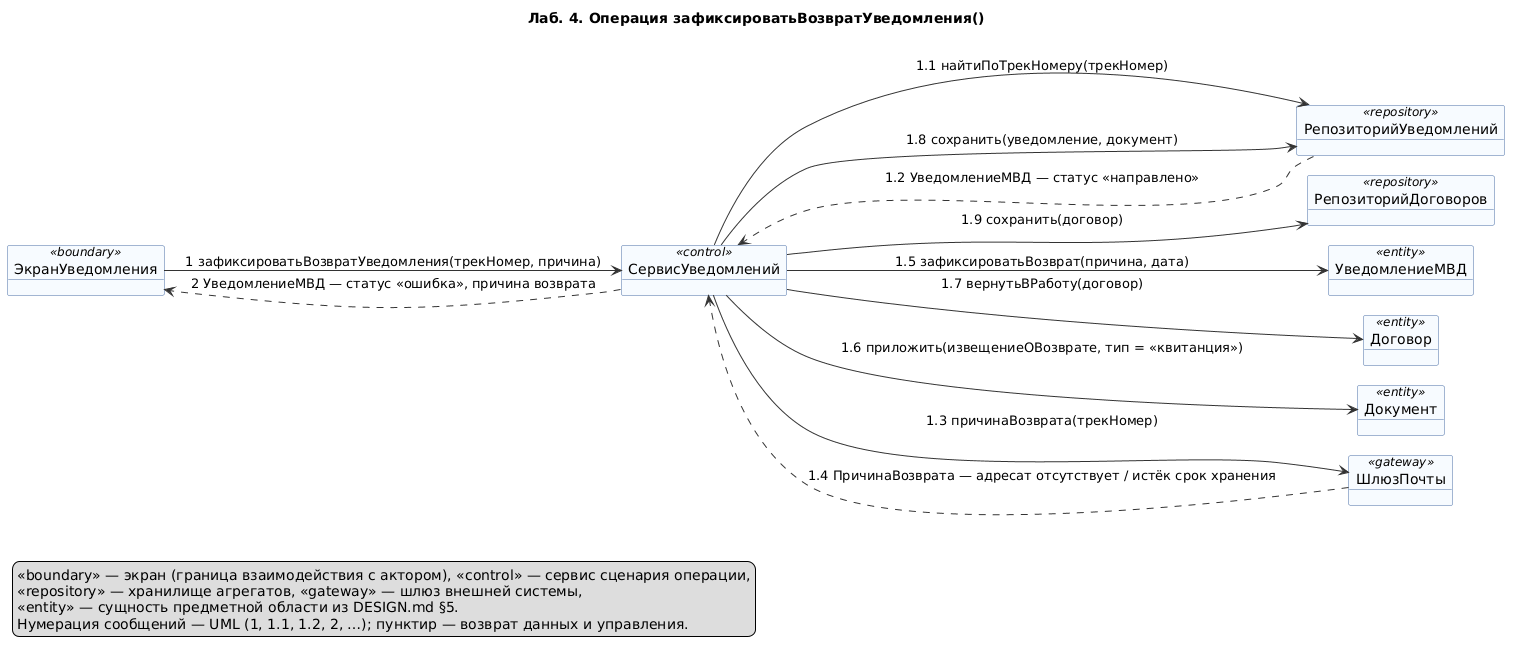

The diagram above was rendered by PlantUML. Its source (embedded in the PNG):
@startuml 07-zafiksirovat-vozvrat-uvedomleniya
' Лаб. 4: диаграмма коммуникаций (взаимодействие объектов)
' Системная операция: зафиксироватьВозвратУведомления() — прецедент П03
' Проверка: plantuml -checkonly 07-zafiksirovat-vozvrat-uvedomleniya.puml ; рендер: plantuml -tpng 07-zafiksirovat-vozvrat-uvedomleniya.puml
' Объекты: классы проектирования DESIGN.md §6
' Репозиторий: https://github.com/mflkee/fms-course

title Лаб. 4. Операция зафиксироватьВозвратУведомления()
left to right direction
skinparam shadowing false
skinparam defaultFontName "DejaVu Sans"
skinparam object {
  BackgroundColor #F7FBFF
  BorderColor #4A6FA5
  ArrowColor #333333
}
skinparam note {
  BackgroundColor #FFFDF0
  BorderColor #C9B458
}
skinparam nodesep 20
skinparam ranksep 40

object "ЭкранУведомления" as EU <<boundary>>
object "СервисУведомлений" as SU <<control>>
object "РепозиторийУведомлений" as RU <<repository>>
object "РепозиторийДоговоров" as RD <<repository>>
object "УведомлениеМВД" as UV <<entity>>
object "Договор" as DOG <<entity>>
object "Документ" as DOC <<entity>>
object "ШлюзПочты" as GPO <<gateway>>

EU --> SU : 1 зафиксироватьВозвратУведомления(трекНомер, причина)
SU --> RU : 1.1 найтиПоТрекНомеру(трекНомер)
RU ..> SU : 1.2 УведомлениеМВД — статус «направлено»
SU --> GPO : 1.3 причинаВозврата(трекНомер)
GPO ..> SU : 1.4 ПричинаВозврата — адресат отсутствует / истёк срок хранения
SU --> UV : 1.5 зафиксироватьВозврат(причина, дата)
SU --> DOC : 1.6 приложить(извещениеОВозврате, тип = «квитанция»)
SU --> DOG : 1.7 вернутьВРаботу(договор)
SU --> RU : 1.8 сохранить(уведомление, документ)
SU --> RD : 1.9 сохранить(договор)
SU ..> EU : 2 УведомлениеМВД — статус «ошибка», причина возврата

legend bottom left
  <<boundary>> — экран (граница взаимодействия с актором), <<control>> — сервис сценария операции,
  <<repository>> — хранилище агрегатов, <<gateway>> — шлюз внешней системы,
  <<entity>> — сущность предметной области из DESIGN.md §5.
  Нумерация сообщений — UML (1, 1.1, 1.2, 2, …); пунктир — возврат данных и управления.
end legend

@enduml